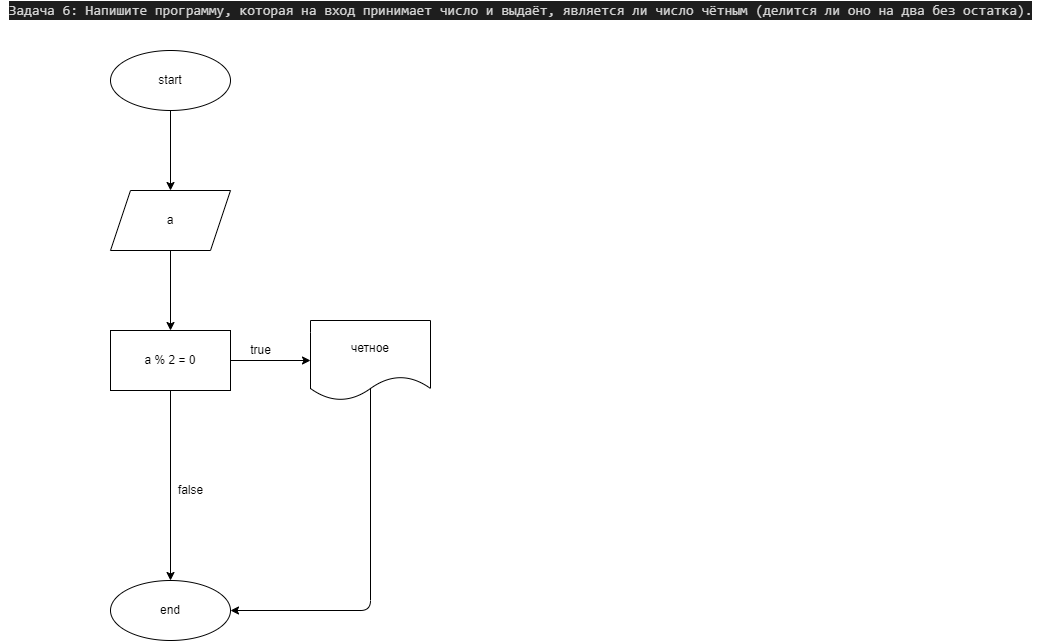

The diagram above was exported from draw.io. Its source (the exported page's mxGraphModel, read from the mxfile embedded in the PNG):
<mxGraphModel dx="2401" dy="198" grid="1" gridSize="10" guides="1" tooltips="1" connect="1" arrows="1" fold="1" page="1" pageScale="1" pageWidth="827" pageHeight="1169" math="0" shadow="0">
  <root>
    <mxCell id="0" />
    <mxCell id="1" parent="0" />
    <mxCell id="2" value="&lt;div style=&quot;color: rgb(212 , 212 , 212) ; background-color: rgb(30 , 30 , 30) ; font-family: &amp;#34;consolas&amp;#34; , &amp;#34;courier new&amp;#34; , monospace ; font-size: 14px ; line-height: 19px&quot;&gt;Задача 6: Напишите программу, которая на вход принимает число и выдаёт, является ли число чётным (делится ли оно на два без остатка).&lt;/div&gt;" style="text;html=1;align=center;verticalAlign=middle;resizable=0;points=[];autosize=1;strokeColor=none;fillColor=none;" vertex="1" parent="1">
      <mxGeometry x="-890" y="20" width="1040" height="20" as="geometry" />
    </mxCell>
    <mxCell id="5" value="" style="edgeStyle=none;html=1;" edge="1" parent="1" source="3" target="4">
      <mxGeometry relative="1" as="geometry" />
    </mxCell>
    <mxCell id="3" value="start" style="ellipse;whiteSpace=wrap;html=1;" vertex="1" parent="1">
      <mxGeometry x="-780" y="70" width="120" height="60" as="geometry" />
    </mxCell>
    <mxCell id="7" value="" style="edgeStyle=none;html=1;" edge="1" parent="1" source="4" target="6">
      <mxGeometry relative="1" as="geometry" />
    </mxCell>
    <mxCell id="4" value="a" style="shape=parallelogram;perimeter=parallelogramPerimeter;whiteSpace=wrap;html=1;fixedSize=1;" vertex="1" parent="1">
      <mxGeometry x="-780" y="210" width="120" height="60" as="geometry" />
    </mxCell>
    <mxCell id="9" value="" style="edgeStyle=none;html=1;" edge="1" parent="1" source="6">
      <mxGeometry relative="1" as="geometry">
        <mxPoint x="-580" y="380" as="targetPoint" />
      </mxGeometry>
    </mxCell>
    <mxCell id="18" style="edgeStyle=none;html=1;exitX=0.5;exitY=1;exitDx=0;exitDy=0;entryX=0.5;entryY=0;entryDx=0;entryDy=0;" edge="1" parent="1" source="6" target="15">
      <mxGeometry relative="1" as="geometry" />
    </mxCell>
    <mxCell id="6" value="a % 2 = 0" style="whiteSpace=wrap;html=1;" vertex="1" parent="1">
      <mxGeometry x="-780" y="350" width="120" height="60" as="geometry" />
    </mxCell>
    <mxCell id="10" value="true" style="text;html=1;align=center;verticalAlign=middle;resizable=0;points=[];autosize=1;strokeColor=none;fillColor=none;" vertex="1" parent="1">
      <mxGeometry x="-650" y="360" width="40" height="20" as="geometry" />
    </mxCell>
    <mxCell id="17" style="edgeStyle=none;html=1;exitX=0.5;exitY=0;exitDx=0;exitDy=0;entryX=1;entryY=0.5;entryDx=0;entryDy=0;" edge="1" parent="1" source="11" target="15">
      <mxGeometry relative="1" as="geometry">
        <Array as="points">
          <mxPoint x="-520" y="630" />
        </Array>
      </mxGeometry>
    </mxCell>
    <mxCell id="11" value="четное" style="shape=document;whiteSpace=wrap;html=1;boundedLbl=1;" vertex="1" parent="1">
      <mxGeometry x="-580" y="340" width="120" height="80" as="geometry" />
    </mxCell>
    <mxCell id="14" value="false" style="text;html=1;align=center;verticalAlign=middle;resizable=0;points=[];autosize=1;strokeColor=none;fillColor=none;" vertex="1" parent="1">
      <mxGeometry x="-720" y="500" width="40" height="20" as="geometry" />
    </mxCell>
    <mxCell id="15" value="end" style="ellipse;whiteSpace=wrap;html=1;" vertex="1" parent="1">
      <mxGeometry x="-780" y="600" width="120" height="60" as="geometry" />
    </mxCell>
  </root>
</mxGraphModel>